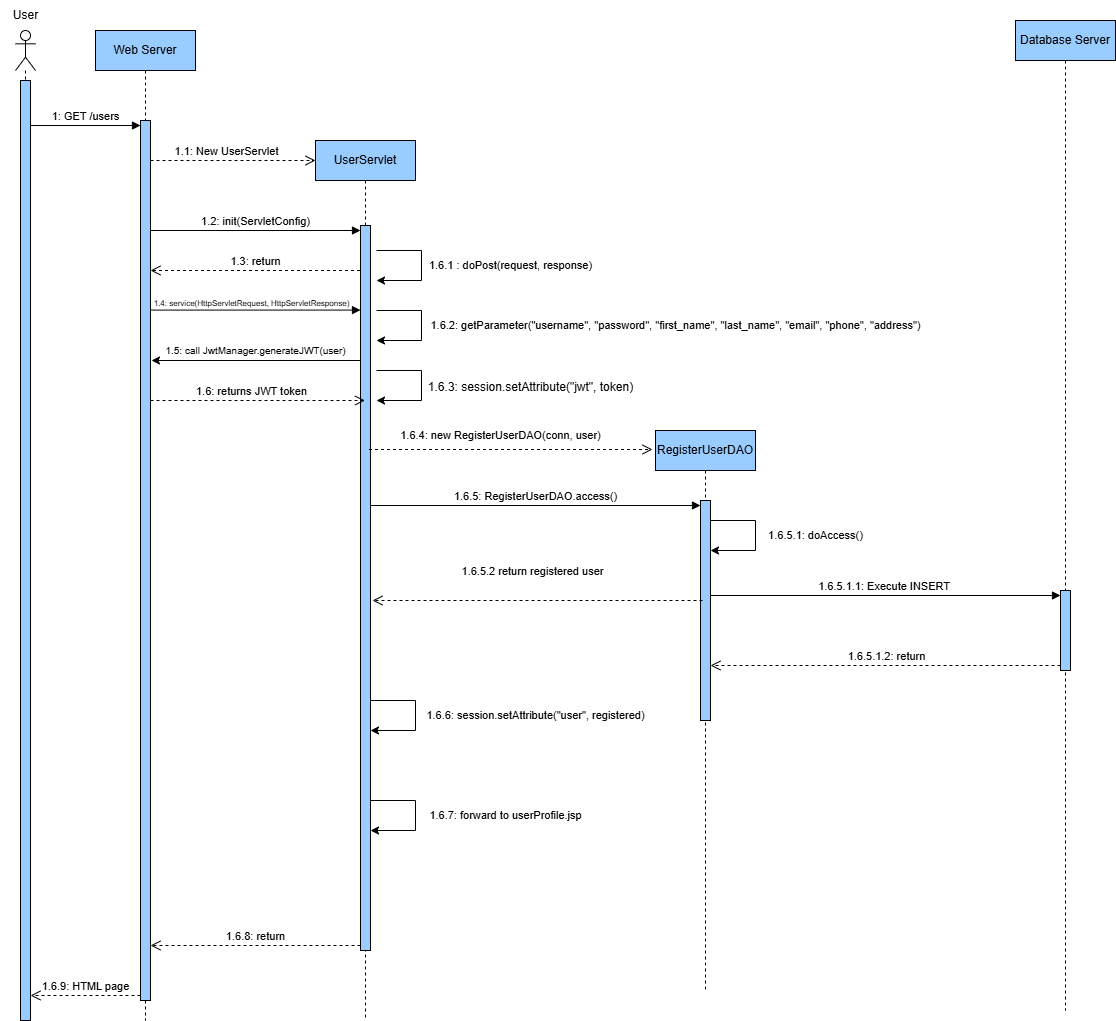

The diagram above was exported from draw.io. Its source (the exported page's mxGraphModel, read from the mxfile embedded in the PNG):
<mxGraphModel dx="874" dy="439" grid="1" gridSize="10" guides="1" tooltips="1" connect="1" arrows="1" fold="1" page="1" pageScale="1" pageWidth="827" pageHeight="1169" math="0" shadow="0">
  <root>
    <mxCell id="0" />
    <mxCell id="1" parent="0" />
    <mxCell id="h3RUuIdYPn_j47GGEOmO-3" value="" style="shape=umlLifeline;perimeter=lifelinePerimeter;whiteSpace=wrap;html=1;container=1;dropTarget=0;collapsible=0;recursiveResize=0;outlineConnect=0;portConstraint=eastwest;newEdgeStyle={&quot;curved&quot;:0,&quot;rounded&quot;:0};participant=umlActor;" parent="1" vertex="1">
      <mxGeometry x="30" y="30" width="20" height="990" as="geometry" />
    </mxCell>
    <mxCell id="h3RUuIdYPn_j47GGEOmO-56" value="" style="html=1;points=[[0,0,0,0,5],[0,1,0,0,-5],[1,0,0,0,5],[1,1,0,0,-5]];perimeter=orthogonalPerimeter;outlineConnect=0;targetShapes=umlLifeline;portConstraint=eastwest;newEdgeStyle={&quot;curved&quot;:0,&quot;rounded&quot;:0};fillColor=#99CCFF;" parent="h3RUuIdYPn_j47GGEOmO-3" vertex="1">
      <mxGeometry x="5" y="50" width="10" height="940" as="geometry" />
    </mxCell>
    <mxCell id="h3RUuIdYPn_j47GGEOmO-4" value="User" style="text;html=1;align=center;verticalAlign=middle;resizable=0;points=[];autosize=1;strokeColor=none;fillColor=none;" parent="1" vertex="1">
      <mxGeometry x="15" width="50" height="30" as="geometry" />
    </mxCell>
    <mxCell id="h3RUuIdYPn_j47GGEOmO-5" value="Web Server" style="shape=umlLifeline;perimeter=lifelinePerimeter;whiteSpace=wrap;html=1;container=1;dropTarget=0;collapsible=0;recursiveResize=0;outlineConnect=0;portConstraint=eastwest;newEdgeStyle={&quot;curved&quot;:0,&quot;rounded&quot;:0};fillColor=#99CCFF;" parent="1" vertex="1">
      <mxGeometry x="110" y="30" width="100" height="990" as="geometry" />
    </mxCell>
    <mxCell id="h3RUuIdYPn_j47GGEOmO-14" value="" style="html=1;points=[[0,0,0,0,5],[0,1,0,0,-5],[1,0,0,0,5],[1,1,0,0,-5]];perimeter=orthogonalPerimeter;outlineConnect=0;targetShapes=umlLifeline;portConstraint=eastwest;newEdgeStyle={&quot;curved&quot;:0,&quot;rounded&quot;:0};fillColor=#99CCFF;" parent="h3RUuIdYPn_j47GGEOmO-5" vertex="1">
      <mxGeometry x="45" y="90" width="10" height="880" as="geometry" />
    </mxCell>
    <mxCell id="h3RUuIdYPn_j47GGEOmO-8" value="UserServlet" style="shape=umlLifeline;perimeter=lifelinePerimeter;whiteSpace=wrap;html=1;container=1;dropTarget=0;collapsible=0;recursiveResize=0;outlineConnect=0;portConstraint=eastwest;newEdgeStyle={&quot;curved&quot;:0,&quot;rounded&quot;:0};fillColor=#99CCFF;" parent="1" vertex="1">
      <mxGeometry x="330" y="140" width="100" height="880" as="geometry" />
    </mxCell>
    <mxCell id="h3RUuIdYPn_j47GGEOmO-29" value="" style="html=1;points=[[0,0,0,0,5],[0,1,0,0,-5],[1,0,0,0,5],[1,1,0,0,-5]];perimeter=orthogonalPerimeter;outlineConnect=0;targetShapes=umlLifeline;portConstraint=eastwest;newEdgeStyle={&quot;curved&quot;:0,&quot;rounded&quot;:0};fillColor=#99CCFF;" parent="h3RUuIdYPn_j47GGEOmO-8" vertex="1">
      <mxGeometry x="45" y="85" width="10" height="725" as="geometry" />
    </mxCell>
    <mxCell id="h3RUuIdYPn_j47GGEOmO-10" value="RegisterUserDAO" style="shape=umlLifeline;perimeter=lifelinePerimeter;whiteSpace=wrap;html=1;container=1;dropTarget=0;collapsible=0;recursiveResize=0;outlineConnect=0;portConstraint=eastwest;newEdgeStyle={&quot;curved&quot;:0,&quot;rounded&quot;:0};fillColor=#99CCFF;" parent="1" vertex="1">
      <mxGeometry x="670" y="430" width="100" height="560" as="geometry" />
    </mxCell>
    <mxCell id="h3RUuIdYPn_j47GGEOmO-43" value="" style="html=1;points=[[0,0,0,0,5],[0,1,0,0,-5],[1,0,0,0,5],[1,1,0,0,-5]];perimeter=orthogonalPerimeter;outlineConnect=0;targetShapes=umlLifeline;portConstraint=eastwest;newEdgeStyle={&quot;curved&quot;:0,&quot;rounded&quot;:0};fillColor=#99CCFF;" parent="h3RUuIdYPn_j47GGEOmO-10" vertex="1">
      <mxGeometry x="45" y="70" width="10" height="220" as="geometry" />
    </mxCell>
    <mxCell id="h3RUuIdYPn_j47GGEOmO-15" value="&lt;font style=&quot;font-size: 11px;&quot;&gt;1: GET /users&lt;/font&gt;" style="html=1;verticalAlign=bottom;endArrow=block;curved=0;rounded=0;entryX=0;entryY=0;entryDx=0;entryDy=5;" parent="1" source="h3RUuIdYPn_j47GGEOmO-56" target="h3RUuIdYPn_j47GGEOmO-14" edge="1">
      <mxGeometry relative="1" as="geometry">
        <mxPoint x="50" y="125" as="sourcePoint" />
        <mxPoint as="offset" />
      </mxGeometry>
    </mxCell>
    <mxCell id="h3RUuIdYPn_j47GGEOmO-17" value="&lt;p style=&quot;text-align: start; white-space: normal;&quot; data-pm-slice=&quot;0 0 []&quot;&gt;&lt;br&gt;&lt;/p&gt;" style="html=1;verticalAlign=bottom;endArrow=open;dashed=1;endSize=8;curved=0;rounded=0;" parent="1" source="h3RUuIdYPn_j47GGEOmO-14" edge="1">
      <mxGeometry x="-0.0341" relative="1" as="geometry">
        <mxPoint x="170" y="160" as="sourcePoint" />
        <mxPoint x="330" y="160" as="targetPoint" />
        <mxPoint as="offset" />
      </mxGeometry>
    </mxCell>
    <mxCell id="h3RUuIdYPn_j47GGEOmO-21" value="1.1: New UserServlet" style="edgeLabel;html=1;align=center;verticalAlign=middle;resizable=0;points=[];" parent="h3RUuIdYPn_j47GGEOmO-17" vertex="1" connectable="0">
      <mxGeometry x="0.0157" y="1" relative="1" as="geometry">
        <mxPoint x="-9" y="-9" as="offset" />
      </mxGeometry>
    </mxCell>
    <mxCell id="h3RUuIdYPn_j47GGEOmO-30" value="1.2: init(ServletConfig)" style="html=1;verticalAlign=bottom;endArrow=block;curved=0;rounded=0;entryX=0;entryY=0;entryDx=0;entryDy=5;" parent="1" source="h3RUuIdYPn_j47GGEOmO-14" target="h3RUuIdYPn_j47GGEOmO-29" edge="1">
      <mxGeometry relative="1" as="geometry">
        <mxPoint x="170" y="225" as="sourcePoint" />
      </mxGeometry>
    </mxCell>
    <mxCell id="h3RUuIdYPn_j47GGEOmO-31" value="1.6.8: return" style="html=1;verticalAlign=bottom;endArrow=open;dashed=1;endSize=8;curved=0;rounded=0;exitX=0;exitY=1;exitDx=0;exitDy=-5;" parent="1" source="h3RUuIdYPn_j47GGEOmO-29" target="h3RUuIdYPn_j47GGEOmO-14" edge="1">
      <mxGeometry relative="1" as="geometry">
        <mxPoint x="170" y="945" as="targetPoint" />
      </mxGeometry>
    </mxCell>
    <mxCell id="h3RUuIdYPn_j47GGEOmO-32" value="1.3: return" style="html=1;verticalAlign=bottom;endArrow=open;dashed=1;endSize=8;curved=0;rounded=0;" parent="1" edge="1">
      <mxGeometry relative="1" as="geometry">
        <mxPoint x="374.5" y="270" as="sourcePoint" />
        <mxPoint x="165" y="270" as="targetPoint" />
      </mxGeometry>
    </mxCell>
    <mxCell id="h3RUuIdYPn_j47GGEOmO-33" value="&lt;p style=&quot;text-align: start; white-space: normal;&quot; data-pm-slice=&quot;0 0 []&quot;&gt;&lt;br&gt;&lt;/p&gt;" style="html=1;verticalAlign=bottom;endArrow=block;curved=0;rounded=0;" parent="1" edge="1">
      <mxGeometry x="0.0019" width="80" relative="1" as="geometry">
        <mxPoint x="165" y="309.58" as="sourcePoint" />
        <mxPoint x="375" y="309.58" as="targetPoint" />
        <mxPoint as="offset" />
      </mxGeometry>
    </mxCell>
    <mxCell id="h3RUuIdYPn_j47GGEOmO-34" value="&lt;font style=&quot;font-size: 8px;&quot;&gt;1.4: service(HttpServletRequest, HttpServletResponse)&lt;/font&gt;" style="text;html=1;align=center;verticalAlign=middle;resizable=0;points=[];autosize=1;strokeColor=none;fillColor=none;" parent="1" vertex="1">
      <mxGeometry x="156" y="287" width="220" height="30" as="geometry" />
    </mxCell>
    <mxCell id="h3RUuIdYPn_j47GGEOmO-35" value="" style="edgeStyle=none;orthogonalLoop=1;jettySize=auto;html=1;rounded=0;" parent="1" edge="1">
      <mxGeometry width="100" relative="1" as="geometry">
        <mxPoint x="391" y="250" as="sourcePoint" />
        <mxPoint x="391" y="280" as="targetPoint" />
        <Array as="points">
          <mxPoint x="436" y="250" />
          <mxPoint x="436" y="280" />
        </Array>
      </mxGeometry>
    </mxCell>
    <mxCell id="h3RUuIdYPn_j47GGEOmO-36" value="&lt;font style=&quot;font-size: 11px;&quot;&gt;1.6.1 : doPost(request, response)&lt;/font&gt;" style="text;html=1;align=center;verticalAlign=middle;resizable=0;points=[];autosize=1;strokeColor=none;fillColor=none;" parent="1" vertex="1">
      <mxGeometry x="430" y="250" width="190" height="30" as="geometry" />
    </mxCell>
    <mxCell id="h3RUuIdYPn_j47GGEOmO-37" value="" style="edgeStyle=none;orthogonalLoop=1;jettySize=auto;html=1;rounded=0;" parent="1" edge="1">
      <mxGeometry width="100" relative="1" as="geometry">
        <mxPoint x="391" y="310" as="sourcePoint" />
        <mxPoint x="391" y="340" as="targetPoint" />
        <Array as="points">
          <mxPoint x="436" y="310" />
          <mxPoint x="436" y="340" />
        </Array>
      </mxGeometry>
    </mxCell>
    <mxCell id="h3RUuIdYPn_j47GGEOmO-40" value="&lt;font style=&quot;font-size: 11px;&quot;&gt;1.6.4:&amp;nbsp;new RegisterUserDAO(conn, user)&lt;/font&gt;" style="text;html=1;align=center;verticalAlign=middle;resizable=0;points=[];autosize=1;strokeColor=none;fillColor=none;" parent="1" vertex="1">
      <mxGeometry x="405" y="420" width="220" height="30" as="geometry" />
    </mxCell>
    <mxCell id="h3RUuIdYPn_j47GGEOmO-41" value="&lt;font style=&quot;font-size: 11px;&quot;&gt;1.6.2:&amp;nbsp;getParameter(&quot;username&quot;, &quot;password&quot;, &quot;first_name&quot;, &quot;last_name&quot;, &quot;email&quot;, &quot;phone&quot;, &quot;address&quot;)&lt;/font&gt;" style="text;html=1;align=center;verticalAlign=middle;resizable=0;points=[];autosize=1;strokeColor=none;fillColor=none;" parent="1" vertex="1">
      <mxGeometry x="435" y="310" width="510" height="30" as="geometry" />
    </mxCell>
    <mxCell id="h3RUuIdYPn_j47GGEOmO-42" value="" style="html=1;verticalAlign=bottom;endArrow=open;dashed=1;endSize=8;curved=0;rounded=0;" parent="1" edge="1">
      <mxGeometry relative="1" as="geometry">
        <mxPoint x="383.5" y="449" as="sourcePoint" />
        <mxPoint x="667" y="449" as="targetPoint" />
        <Array as="points">
          <mxPoint x="667" y="449" />
        </Array>
      </mxGeometry>
    </mxCell>
    <mxCell id="h3RUuIdYPn_j47GGEOmO-44" value="1.6.5: RegisterUserDAO.access()" style="html=1;verticalAlign=bottom;endArrow=block;curved=0;rounded=0;entryX=0;entryY=0;entryDx=0;entryDy=5;" parent="1" source="h3RUuIdYPn_j47GGEOmO-29" target="h3RUuIdYPn_j47GGEOmO-43" edge="1">
      <mxGeometry relative="1" as="geometry">
        <mxPoint x="600" y="590" as="sourcePoint" />
      </mxGeometry>
    </mxCell>
    <mxCell id="h3RUuIdYPn_j47GGEOmO-46" value="" style="edgeStyle=none;orthogonalLoop=1;jettySize=auto;html=1;rounded=0;" parent="1" edge="1">
      <mxGeometry width="100" relative="1" as="geometry">
        <mxPoint x="725" y="520" as="sourcePoint" />
        <mxPoint x="725" y="550" as="targetPoint" />
        <Array as="points">
          <mxPoint x="770" y="520" />
          <mxPoint x="770" y="550" />
        </Array>
      </mxGeometry>
    </mxCell>
    <mxCell id="h3RUuIdYPn_j47GGEOmO-47" value="&lt;font style=&quot;font-size: 11px;&quot;&gt;1.6.5.1: doAccess()&lt;/font&gt;" style="text;html=1;align=center;verticalAlign=middle;resizable=0;points=[];autosize=1;strokeColor=none;fillColor=none;" parent="1" vertex="1">
      <mxGeometry x="770" y="520" width="120" height="30" as="geometry" />
    </mxCell>
    <mxCell id="h3RUuIdYPn_j47GGEOmO-48" value="Database Server" style="shape=umlLifeline;perimeter=lifelinePerimeter;whiteSpace=wrap;html=1;container=1;dropTarget=0;collapsible=0;recursiveResize=0;outlineConnect=0;portConstraint=eastwest;newEdgeStyle={&quot;curved&quot;:0,&quot;rounded&quot;:0};fillColor=#99CCFF;" parent="1" vertex="1">
      <mxGeometry x="1030" y="20" width="100" height="990" as="geometry" />
    </mxCell>
    <mxCell id="h3RUuIdYPn_j47GGEOmO-49" value="" style="html=1;points=[[0,0,0,0,5],[0,1,0,0,-5],[1,0,0,0,5],[1,1,0,0,-5]];perimeter=orthogonalPerimeter;outlineConnect=0;targetShapes=umlLifeline;portConstraint=eastwest;newEdgeStyle={&quot;curved&quot;:0,&quot;rounded&quot;:0};fillColor=#99CCFF;" parent="h3RUuIdYPn_j47GGEOmO-48" vertex="1">
      <mxGeometry x="45" y="570" width="10" height="80" as="geometry" />
    </mxCell>
    <mxCell id="h3RUuIdYPn_j47GGEOmO-50" value="1.6.5.1.1: Execute INSERT&amp;nbsp;" style="html=1;verticalAlign=bottom;endArrow=block;curved=0;rounded=0;entryX=0;entryY=0;entryDx=0;entryDy=5;" parent="1" source="h3RUuIdYPn_j47GGEOmO-43" target="h3RUuIdYPn_j47GGEOmO-49" edge="1">
      <mxGeometry relative="1" as="geometry">
        <mxPoint x="798" y="615" as="sourcePoint" />
      </mxGeometry>
    </mxCell>
    <mxCell id="h3RUuIdYPn_j47GGEOmO-51" value="1.6.5.1.2: return" style="html=1;verticalAlign=bottom;endArrow=open;dashed=1;endSize=8;curved=0;rounded=0;exitX=0;exitY=1;exitDx=0;exitDy=-5;" parent="1" source="h3RUuIdYPn_j47GGEOmO-49" target="h3RUuIdYPn_j47GGEOmO-43" edge="1">
      <mxGeometry x="-0.0046" relative="1" as="geometry">
        <mxPoint x="798" y="685" as="targetPoint" />
        <mxPoint as="offset" />
      </mxGeometry>
    </mxCell>
    <mxCell id="h3RUuIdYPn_j47GGEOmO-45" value="1.6.5.2 return registered user" style="html=1;verticalAlign=bottom;endArrow=open;dashed=1;endSize=8;curved=0;rounded=0;exitX=0;exitY=1;exitDx=0;exitDy=-5;" parent="1" edge="1">
      <mxGeometry x="0.0303" y="-20" relative="1" as="geometry">
        <mxPoint x="387" y="599.9999999999998" as="targetPoint" />
        <mxPoint x="717" y="599.9999999999998" as="sourcePoint" />
        <mxPoint as="offset" />
      </mxGeometry>
    </mxCell>
    <mxCell id="h3RUuIdYPn_j47GGEOmO-52" value="" style="edgeStyle=none;orthogonalLoop=1;jettySize=auto;html=1;rounded=0;" parent="1" edge="1">
      <mxGeometry width="100" relative="1" as="geometry">
        <mxPoint x="385" y="700" as="sourcePoint" />
        <mxPoint x="385" y="730" as="targetPoint" />
        <Array as="points">
          <mxPoint x="430" y="700" />
          <mxPoint x="430" y="730" />
        </Array>
      </mxGeometry>
    </mxCell>
    <mxCell id="h3RUuIdYPn_j47GGEOmO-53" value="&lt;font style=&quot;font-size: 11px;&quot;&gt;1.6.6: session.setAttribute(&quot;user&quot;, registered)&lt;/font&gt;" style="text;html=1;align=center;verticalAlign=middle;resizable=0;points=[];autosize=1;strokeColor=none;fillColor=none;" parent="1" vertex="1">
      <mxGeometry x="430" y="700" width="240" height="30" as="geometry" />
    </mxCell>
    <mxCell id="h3RUuIdYPn_j47GGEOmO-54" value="" style="edgeStyle=none;orthogonalLoop=1;jettySize=auto;html=1;rounded=0;" parent="1" edge="1">
      <mxGeometry width="100" relative="1" as="geometry">
        <mxPoint x="385" y="800" as="sourcePoint" />
        <mxPoint x="385" y="830" as="targetPoint" />
        <Array as="points">
          <mxPoint x="430" y="800" />
          <mxPoint x="430" y="830" />
        </Array>
      </mxGeometry>
    </mxCell>
    <mxCell id="h3RUuIdYPn_j47GGEOmO-55" value="&lt;font style=&quot;font-size: 11px;&quot;&gt;1.6.7: forward to userProfile.jsp&lt;/font&gt;" style="text;html=1;align=center;verticalAlign=middle;resizable=0;points=[];autosize=1;strokeColor=none;fillColor=none;" parent="1" vertex="1">
      <mxGeometry x="430" y="800" width="180" height="30" as="geometry" />
    </mxCell>
    <mxCell id="h3RUuIdYPn_j47GGEOmO-16" value="1.6.9: HTML page" style="html=1;verticalAlign=bottom;endArrow=open;dashed=1;endSize=8;curved=0;rounded=0;exitX=0;exitY=1;exitDx=0;exitDy=-5;" parent="1" source="h3RUuIdYPn_j47GGEOmO-14" target="h3RUuIdYPn_j47GGEOmO-56" edge="1">
      <mxGeometry relative="1" as="geometry">
        <mxPoint x="80" y="545" as="targetPoint" />
      </mxGeometry>
    </mxCell>
    <mxCell id="b7KJT4wZQY0A7wSPFjxA-5" value="" style="endArrow=classic;html=1;rounded=0;" edge="1" parent="1">
      <mxGeometry width="50" height="50" relative="1" as="geometry">
        <mxPoint x="375.5" y="360" as="sourcePoint" />
        <mxPoint x="166" y="360" as="targetPoint" />
        <Array as="points" />
      </mxGeometry>
    </mxCell>
    <mxCell id="b7KJT4wZQY0A7wSPFjxA-8" value="&lt;font style=&quot;font-size: 10px;&quot;&gt;1.5: call JwtManager.generateJWT(user)&lt;/font&gt;" style="text;html=1;align=center;verticalAlign=middle;resizable=0;points=[];autosize=1;strokeColor=none;fillColor=none;" vertex="1" parent="1">
      <mxGeometry x="170" y="335" width="200" height="30" as="geometry" />
    </mxCell>
    <mxCell id="b7KJT4wZQY0A7wSPFjxA-10" value="&lt;p style=&quot;text-align: start; white-space: normal;&quot; data-pm-slice=&quot;0 0 []&quot;&gt;&lt;br&gt;&lt;/p&gt;" style="html=1;verticalAlign=bottom;endArrow=open;dashed=1;endSize=8;curved=0;rounded=0;" edge="1" parent="1" target="h3RUuIdYPn_j47GGEOmO-8">
      <mxGeometry x="-0.0341" relative="1" as="geometry">
        <mxPoint x="165" y="400" as="sourcePoint" />
        <mxPoint x="330" y="400" as="targetPoint" />
        <mxPoint as="offset" />
      </mxGeometry>
    </mxCell>
    <mxCell id="b7KJT4wZQY0A7wSPFjxA-11" value="1.6: returns JWT token" style="edgeLabel;html=1;align=center;verticalAlign=middle;resizable=0;points=[];" vertex="1" connectable="0" parent="b7KJT4wZQY0A7wSPFjxA-10">
      <mxGeometry x="0.0157" y="1" relative="1" as="geometry">
        <mxPoint x="-9" y="-9" as="offset" />
      </mxGeometry>
    </mxCell>
    <mxCell id="b7KJT4wZQY0A7wSPFjxA-12" value="" style="edgeStyle=none;orthogonalLoop=1;jettySize=auto;html=1;rounded=0;" edge="1" parent="1">
      <mxGeometry width="100" relative="1" as="geometry">
        <mxPoint x="391" y="370" as="sourcePoint" />
        <mxPoint x="391" y="400" as="targetPoint" />
        <Array as="points">
          <mxPoint x="436" y="370" />
          <mxPoint x="436" y="400" />
        </Array>
      </mxGeometry>
    </mxCell>
    <mxCell id="b7KJT4wZQY0A7wSPFjxA-13" value="&lt;div class=&quot;pointer-events-none relative left-[50%]! flex w-[100cqw] translate-x-[-50%] justify-center *:pointer-events-auto&quot;&gt;&lt;div class=&quot;tableContainer horzScrollShadows&quot;&gt;&lt;table data-end=&quot;1630&quot; data-start=&quot;1348&quot; class=&quot;min-w-full&quot;&gt;&lt;tbody data-end=&quot;1630&quot; data-start=&quot;1530&quot;&gt;&lt;tr data-end=&quot;1630&quot; data-start=&quot;1530&quot;&gt;&lt;td data-end=&quot;1630&quot; data-start=&quot;1590&quot; class=&quot;max-w-[calc(var(--thread-content-max-width)*2/3)]&quot;&gt;&lt;code data-end=&quot;1628&quot; data-start=&quot;1592&quot;&gt;&lt;font face=&quot;Helvetica&quot;&gt;1.6.3: session.setAttribute(&quot;jwt&quot;, token)&lt;/font&gt;&lt;/code&gt;&lt;/td&gt;&lt;/tr&gt;&lt;/tbody&gt;&lt;/table&gt;&lt;/div&gt;&lt;/div&gt;&lt;br&gt;&lt;p class=&quot;&quot; data-end=&quot;1715&quot; data-start=&quot;1632&quot;&gt;&lt;/p&gt;" style="text;html=1;align=center;verticalAlign=middle;resizable=0;points=[];autosize=1;strokeColor=none;fillColor=none;" vertex="1" parent="1">
      <mxGeometry x="430" y="370" width="230" height="60" as="geometry" />
    </mxCell>
  </root>
</mxGraphModel>